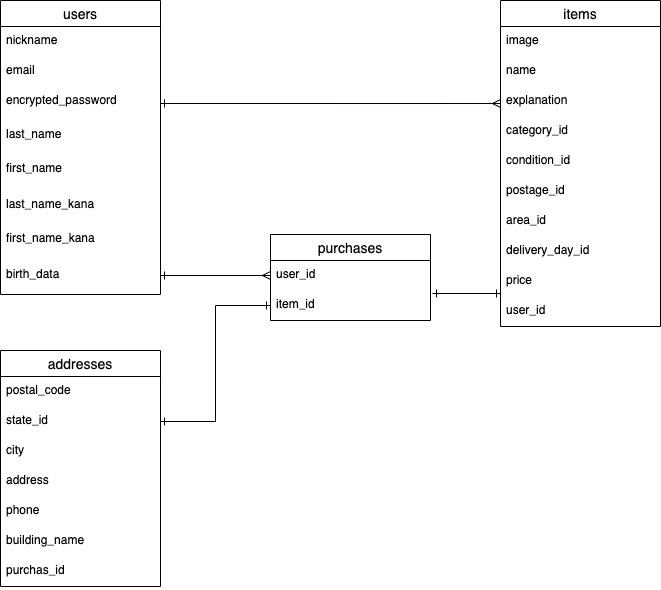

The diagram above was exported from draw.io. Its source (the exported page's mxGraphModel, read from the mxfile embedded in the PNG):
<mxGraphModel dx="123" dy="404" grid="1" gridSize="10" guides="1" tooltips="1" connect="1" arrows="1" fold="1" page="1" pageScale="1" pageWidth="827" pageHeight="1169" math="0" shadow="0">
  <root>
    <mxCell id="0" />
    <mxCell id="1" parent="0" />
    <mxCell id="2" value="addresses" style="swimlane;fontStyle=0;childLayout=stackLayout;horizontal=1;startSize=26;horizontalStack=0;resizeParent=1;resizeParentMax=0;resizeLast=0;collapsible=1;marginBottom=0;align=center;fontSize=14;" parent="1" vertex="1">
      <mxGeometry x="40" y="380" width="160" height="236" as="geometry" />
    </mxCell>
    <mxCell id="3" value="postal_code" style="text;strokeColor=none;fillColor=none;spacingLeft=4;spacingRight=4;overflow=hidden;rotatable=0;points=[[0,0.5],[1,0.5]];portConstraint=eastwest;fontSize=12;" parent="2" vertex="1">
      <mxGeometry y="26" width="160" height="30" as="geometry" />
    </mxCell>
    <mxCell id="4" value="state_id" style="text;strokeColor=none;fillColor=none;spacingLeft=4;spacingRight=4;overflow=hidden;rotatable=0;points=[[0,0.5],[1,0.5]];portConstraint=eastwest;fontSize=12;" parent="2" vertex="1">
      <mxGeometry y="56" width="160" height="30" as="geometry" />
    </mxCell>
    <mxCell id="5" value="city" style="text;strokeColor=none;fillColor=none;spacingLeft=4;spacingRight=4;overflow=hidden;rotatable=0;points=[[0,0.5],[1,0.5]];portConstraint=eastwest;fontSize=12;" parent="2" vertex="1">
      <mxGeometry y="86" width="160" height="30" as="geometry" />
    </mxCell>
    <mxCell id="29" value="address" style="text;strokeColor=none;fillColor=none;spacingLeft=4;spacingRight=4;overflow=hidden;rotatable=0;points=[[0,0.5],[1,0.5]];portConstraint=eastwest;fontSize=12;" parent="2" vertex="1">
      <mxGeometry y="116" width="160" height="30" as="geometry" />
    </mxCell>
    <mxCell id="30" value="phone" style="text;strokeColor=none;fillColor=none;spacingLeft=4;spacingRight=4;overflow=hidden;rotatable=0;points=[[0,0.5],[1,0.5]];portConstraint=eastwest;fontSize=12;" parent="2" vertex="1">
      <mxGeometry y="146" width="160" height="30" as="geometry" />
    </mxCell>
    <mxCell id="31" value="building_name" style="text;strokeColor=none;fillColor=none;spacingLeft=4;spacingRight=4;overflow=hidden;rotatable=0;points=[[0,0.5],[1,0.5]];portConstraint=eastwest;fontSize=12;" parent="2" vertex="1">
      <mxGeometry y="176" width="160" height="30" as="geometry" />
    </mxCell>
    <mxCell id="32" value="purchas_id" style="text;strokeColor=none;fillColor=none;spacingLeft=4;spacingRight=4;overflow=hidden;rotatable=0;points=[[0,0.5],[1,0.5]];portConstraint=eastwest;fontSize=12;" parent="2" vertex="1">
      <mxGeometry y="206" width="160" height="30" as="geometry" />
    </mxCell>
    <mxCell id="6" value="users" style="swimlane;fontStyle=0;childLayout=stackLayout;horizontal=1;startSize=26;horizontalStack=0;resizeParent=1;resizeParentMax=0;resizeLast=0;collapsible=1;marginBottom=0;align=center;fontSize=14;" parent="1" vertex="1">
      <mxGeometry x="40" y="30" width="160" height="294" as="geometry" />
    </mxCell>
    <mxCell id="7" value="nickname" style="text;strokeColor=none;fillColor=none;spacingLeft=4;spacingRight=4;overflow=hidden;rotatable=0;points=[[0,0.5],[1,0.5]];portConstraint=eastwest;fontSize=12;" parent="6" vertex="1">
      <mxGeometry y="26" width="160" height="30" as="geometry" />
    </mxCell>
    <mxCell id="8" value="email" style="text;strokeColor=none;fillColor=none;spacingLeft=4;spacingRight=4;overflow=hidden;rotatable=0;points=[[0,0.5],[1,0.5]];portConstraint=eastwest;fontSize=12;" parent="6" vertex="1">
      <mxGeometry y="56" width="160" height="30" as="geometry" />
    </mxCell>
    <mxCell id="9" value="encrypted_password" style="text;strokeColor=none;fillColor=none;spacingLeft=4;spacingRight=4;overflow=hidden;rotatable=0;points=[[0,0.5],[1,0.5]];portConstraint=eastwest;fontSize=12;" parent="6" vertex="1">
      <mxGeometry y="86" width="160" height="34" as="geometry" />
    </mxCell>
    <mxCell id="19" value="last_name" style="text;strokeColor=none;fillColor=none;spacingLeft=4;spacingRight=4;overflow=hidden;rotatable=0;points=[[0,0.5],[1,0.5]];portConstraint=eastwest;fontSize=12;" parent="6" vertex="1">
      <mxGeometry y="120" width="160" height="34" as="geometry" />
    </mxCell>
    <mxCell id="20" value="first_name" style="text;strokeColor=none;fillColor=none;spacingLeft=4;spacingRight=4;overflow=hidden;rotatable=0;points=[[0,0.5],[1,0.5]];portConstraint=eastwest;fontSize=12;" parent="6" vertex="1">
      <mxGeometry y="154" width="160" height="36" as="geometry" />
    </mxCell>
    <mxCell id="52" value="last_name_kana" style="text;strokeColor=none;fillColor=none;spacingLeft=4;spacingRight=4;overflow=hidden;rotatable=0;points=[[0,0.5],[1,0.5]];portConstraint=eastwest;fontSize=12;" parent="6" vertex="1">
      <mxGeometry y="190" width="160" height="34" as="geometry" />
    </mxCell>
    <mxCell id="53" value="first_name_kana" style="text;strokeColor=none;fillColor=none;spacingLeft=4;spacingRight=4;overflow=hidden;rotatable=0;points=[[0,0.5],[1,0.5]];portConstraint=eastwest;fontSize=12;" parent="6" vertex="1">
      <mxGeometry y="224" width="160" height="36" as="geometry" />
    </mxCell>
    <mxCell id="54" value="birth_data" style="text;strokeColor=none;fillColor=none;spacingLeft=4;spacingRight=4;overflow=hidden;rotatable=0;points=[[0,0.5],[1,0.5]];portConstraint=eastwest;fontSize=12;" parent="6" vertex="1">
      <mxGeometry y="260" width="160" height="34" as="geometry" />
    </mxCell>
    <mxCell id="10" value="purchases" style="swimlane;fontStyle=0;childLayout=stackLayout;horizontal=1;startSize=26;horizontalStack=0;resizeParent=1;resizeParentMax=0;resizeLast=0;collapsible=1;marginBottom=0;align=center;fontSize=14;" parent="1" vertex="1">
      <mxGeometry x="310" y="264" width="160" height="86" as="geometry" />
    </mxCell>
    <mxCell id="11" value="user_id" style="text;strokeColor=none;fillColor=none;spacingLeft=4;spacingRight=4;overflow=hidden;rotatable=0;points=[[0,0.5],[1,0.5]];portConstraint=eastwest;fontSize=12;" parent="10" vertex="1">
      <mxGeometry y="26" width="160" height="30" as="geometry" />
    </mxCell>
    <mxCell id="12" value="item_id" style="text;strokeColor=none;fillColor=none;spacingLeft=4;spacingRight=4;overflow=hidden;rotatable=0;points=[[0,0.5],[1,0.5]];portConstraint=eastwest;fontSize=12;" parent="10" vertex="1">
      <mxGeometry y="56" width="160" height="30" as="geometry" />
    </mxCell>
    <mxCell id="14" value="items" style="swimlane;fontStyle=0;childLayout=stackLayout;horizontal=1;startSize=26;horizontalStack=0;resizeParent=1;resizeParentMax=0;resizeLast=0;collapsible=1;marginBottom=0;align=center;fontSize=14;" parent="1" vertex="1">
      <mxGeometry x="540" y="30" width="160" height="326" as="geometry" />
    </mxCell>
    <mxCell id="15" value="image" style="text;strokeColor=none;fillColor=none;spacingLeft=4;spacingRight=4;overflow=hidden;rotatable=0;points=[[0,0.5],[1,0.5]];portConstraint=eastwest;fontSize=12;" parent="14" vertex="1">
      <mxGeometry y="26" width="160" height="30" as="geometry" />
    </mxCell>
    <mxCell id="16" value="name" style="text;strokeColor=none;fillColor=none;spacingLeft=4;spacingRight=4;overflow=hidden;rotatable=0;points=[[0,0.5],[1,0.5]];portConstraint=eastwest;fontSize=12;" parent="14" vertex="1">
      <mxGeometry y="56" width="160" height="30" as="geometry" />
    </mxCell>
    <mxCell id="17" value="explanation" style="text;strokeColor=none;fillColor=none;spacingLeft=4;spacingRight=4;overflow=hidden;rotatable=0;points=[[0,0.5],[1,0.5]];portConstraint=eastwest;fontSize=12;" parent="14" vertex="1">
      <mxGeometry y="86" width="160" height="30" as="geometry" />
    </mxCell>
    <mxCell id="22" value="category_id" style="text;strokeColor=none;fillColor=none;spacingLeft=4;spacingRight=4;overflow=hidden;rotatable=0;points=[[0,0.5],[1,0.5]];portConstraint=eastwest;fontSize=12;" parent="14" vertex="1">
      <mxGeometry y="116" width="160" height="30" as="geometry" />
    </mxCell>
    <mxCell id="23" value="condition_id" style="text;strokeColor=none;fillColor=none;spacingLeft=4;spacingRight=4;overflow=hidden;rotatable=0;points=[[0,0.5],[1,0.5]];portConstraint=eastwest;fontSize=12;" parent="14" vertex="1">
      <mxGeometry y="146" width="160" height="30" as="geometry" />
    </mxCell>
    <mxCell id="24" value="postage_id" style="text;strokeColor=none;fillColor=none;spacingLeft=4;spacingRight=4;overflow=hidden;rotatable=0;points=[[0,0.5],[1,0.5]];portConstraint=eastwest;fontSize=12;" parent="14" vertex="1">
      <mxGeometry y="176" width="160" height="30" as="geometry" />
    </mxCell>
    <mxCell id="25" value="area_id" style="text;strokeColor=none;fillColor=none;spacingLeft=4;spacingRight=4;overflow=hidden;rotatable=0;points=[[0,0.5],[1,0.5]];portConstraint=eastwest;fontSize=12;" parent="14" vertex="1">
      <mxGeometry y="206" width="160" height="30" as="geometry" />
    </mxCell>
    <mxCell id="26" value="delivery_day_id" style="text;strokeColor=none;fillColor=none;spacingLeft=4;spacingRight=4;overflow=hidden;rotatable=0;points=[[0,0.5],[1,0.5]];portConstraint=eastwest;fontSize=12;" parent="14" vertex="1">
      <mxGeometry y="236" width="160" height="30" as="geometry" />
    </mxCell>
    <mxCell id="27" value="price" style="text;strokeColor=none;fillColor=none;spacingLeft=4;spacingRight=4;overflow=hidden;rotatable=0;points=[[0,0.5],[1,0.5]];portConstraint=eastwest;fontSize=12;" parent="14" vertex="1">
      <mxGeometry y="266" width="160" height="30" as="geometry" />
    </mxCell>
    <mxCell id="28" value="user_id" style="text;strokeColor=none;fillColor=none;spacingLeft=4;spacingRight=4;overflow=hidden;rotatable=0;points=[[0,0.5],[1,0.5]];portConstraint=eastwest;fontSize=12;" parent="14" vertex="1">
      <mxGeometry y="296" width="160" height="30" as="geometry" />
    </mxCell>
    <mxCell id="45" style="edgeStyle=orthogonalEdgeStyle;rounded=0;orthogonalLoop=1;jettySize=auto;html=1;exitX=0;exitY=0.5;exitDx=0;exitDy=0;entryX=1;entryY=0.5;entryDx=0;entryDy=0;startArrow=ERone;startFill=0;endArrow=ERone;endFill=0;" parent="1" source="12" target="4" edge="1">
      <mxGeometry relative="1" as="geometry" />
    </mxCell>
    <mxCell id="47" style="edgeStyle=orthogonalEdgeStyle;rounded=0;orthogonalLoop=1;jettySize=auto;html=1;startArrow=ERone;startFill=0;endArrow=ERmany;endFill=0;" parent="1" target="11" edge="1">
      <mxGeometry relative="1" as="geometry">
        <mxPoint x="200" y="305" as="sourcePoint" />
      </mxGeometry>
    </mxCell>
    <mxCell id="48" style="edgeStyle=orthogonalEdgeStyle;rounded=0;orthogonalLoop=1;jettySize=auto;html=1;entryX=0;entryY=0.9;entryDx=0;entryDy=0;entryPerimeter=0;startArrow=ERone;startFill=0;endArrow=ERone;endFill=0;" parent="1" target="27" edge="1">
      <mxGeometry relative="1" as="geometry">
        <mxPoint x="472" y="323" as="sourcePoint" />
      </mxGeometry>
    </mxCell>
    <mxCell id="49" style="edgeStyle=orthogonalEdgeStyle;rounded=0;orthogonalLoop=1;jettySize=auto;html=1;exitX=1;exitY=0.5;exitDx=0;exitDy=0;entryX=0;entryY=0.567;entryDx=0;entryDy=0;entryPerimeter=0;startArrow=ERone;startFill=0;endArrow=ERmany;endFill=0;" parent="1" source="9" target="17" edge="1">
      <mxGeometry relative="1" as="geometry" />
    </mxCell>
  </root>
</mxGraphModel>